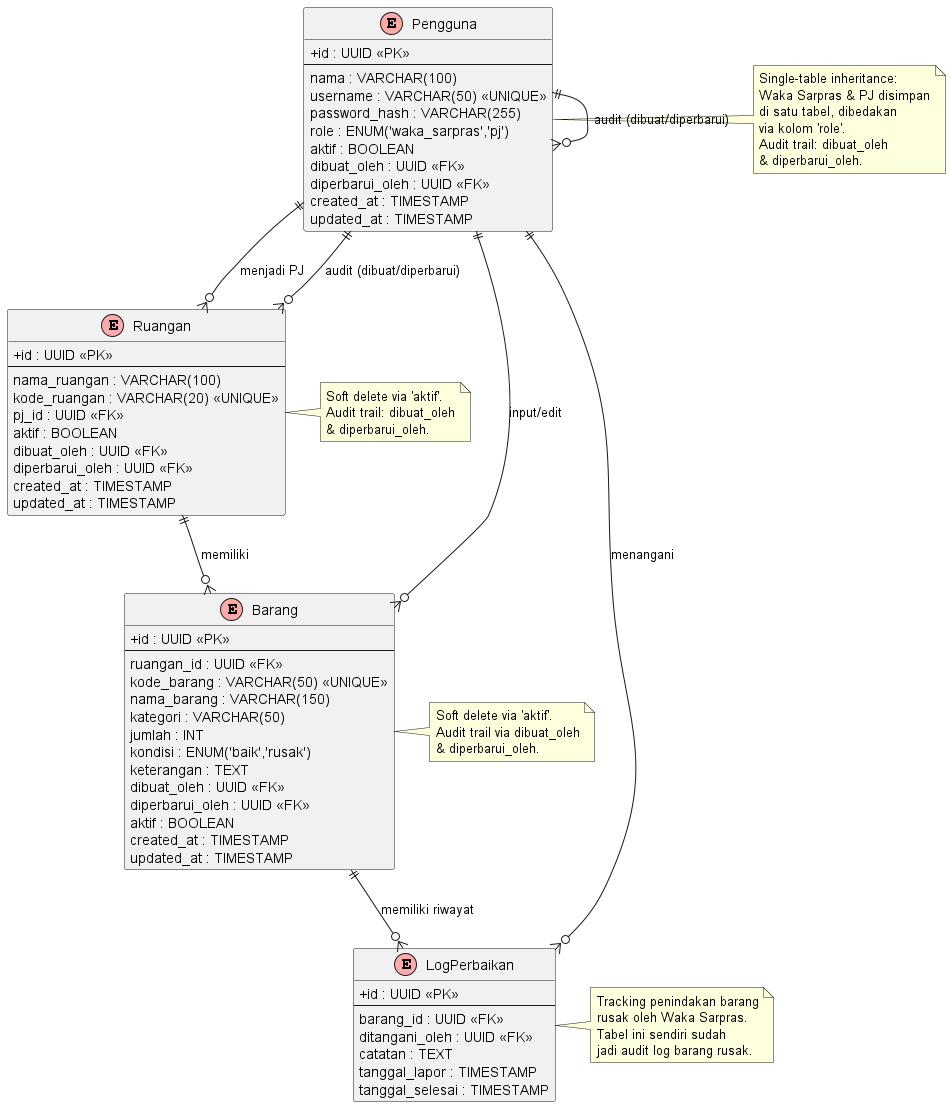

The diagram above was rendered by PlantUML. Its source (embedded in the PNG):
@startuml SIPRAS-NT_ERD
!define ENTITY(name) class name << (E,#FFAAAA) >>
hide methods
hide stereotypes
skinparam classAttributeIconSize 0

ENTITY(Pengguna) {
  + id : UUID «PK»
  --
  nama : VARCHAR(100)  
  username : VARCHAR(50) «UNIQUE»
  password_hash : VARCHAR(255)
  role : ENUM('waka_sarpras','pj')
  aktif : BOOLEAN
  dibuat_oleh : UUID «FK»
  diperbarui_oleh : UUID «FK»
  created_at : TIMESTAMP
  updated_at : TIMESTAMP
}

ENTITY(Ruangan) {
  + id : UUID «PK»
  --
  nama_ruangan : VARCHAR(100)
  kode_ruangan : VARCHAR(20) «UNIQUE»
  pj_id : UUID «FK»
  aktif : BOOLEAN
  dibuat_oleh : UUID «FK»
  diperbarui_oleh : UUID «FK»
  created_at : TIMESTAMP
  updated_at : TIMESTAMP
}

ENTITY(Barang) {
  + id : UUID «PK»
  --
  ruangan_id : UUID «FK»
  kode_barang : VARCHAR(50) «UNIQUE»
  nama_barang : VARCHAR(150)
  kategori : VARCHAR(50)
  jumlah : INT
  kondisi : ENUM('baik','rusak')
  keterangan : TEXT
  dibuat_oleh : UUID «FK»
  diperbarui_oleh : UUID «FK»
  aktif : BOOLEAN
  created_at : TIMESTAMP
  updated_at : TIMESTAMP
}

ENTITY(LogPerbaikan) {
  + id : UUID «PK»
  --
  barang_id : UUID «FK»
  ditangani_oleh : UUID «FK»
  catatan : TEXT
  tanggal_lapor : TIMESTAMP
  tanggal_selesai : TIMESTAMP
}

Pengguna ||--o{ Ruangan : "menjadi PJ"
Ruangan ||--o{ Barang : "memiliki"
Pengguna ||--o{ Barang : "input/edit"
Barang ||--o{ LogPerbaikan : "memiliki riwayat"
Pengguna ||--o{ LogPerbaikan : "menangani"
Pengguna ||--o{ Pengguna : "audit (dibuat/diperbarui)"
Pengguna ||--o{ Ruangan : "audit (dibuat/diperbarui)"

note right of Pengguna
  Single-table inheritance:
  Waka Sarpras & PJ disimpan
  di satu tabel, dibedakan
  via kolom 'role'.
  Audit trail: dibuat_oleh
  & diperbarui_oleh.
end note

note right of Ruangan
  Soft delete via 'aktif'.
  Audit trail: dibuat_oleh
  & diperbarui_oleh.
end note

note right of Barang
  Soft delete via 'aktif'.
  Audit trail via dibuat_oleh
  & diperbarui_oleh.
end note

note right of LogPerbaikan
  Tracking penindakan barang
  rusak oleh Waka Sarpras.
  Tabel ini sendiri sudah
  jadi audit log barang rusak.
end note

@enduml